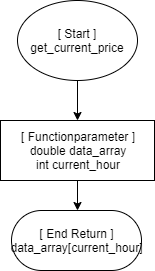

The diagram above was exported from draw.io. Its source (the exported page's mxGraphModel, read from the mxfile embedded in the PNG):
<mxGraphModel dx="1662" dy="713" grid="1" gridSize="10" guides="1" tooltips="1" connect="1" arrows="1" fold="1" page="1" pageScale="1" pageWidth="850" pageHeight="1100" math="0" shadow="0">
  <root>
    <mxCell id="0" />
    <mxCell id="1" parent="0" />
    <mxCell id="TgTudSKQUXOM6I_kvKYJ-1" style="edgeStyle=orthogonalEdgeStyle;rounded=0;orthogonalLoop=1;jettySize=auto;html=1;exitX=0.5;exitY=1;exitDx=0;exitDy=0;entryX=0.5;entryY=0;entryDx=0;entryDy=0;" parent="1" source="TgTudSKQUXOM6I_kvKYJ-2" target="TgTudSKQUXOM6I_kvKYJ-4" edge="1">
      <mxGeometry relative="1" as="geometry" />
    </mxCell>
    <mxCell id="TgTudSKQUXOM6I_kvKYJ-2" value="&lt;div&gt;[ Start ]&lt;/div&gt;&lt;div&gt;get_current_price&lt;br&gt;&lt;/div&gt;" style="ellipse;whiteSpace=wrap;html=1;" parent="1" vertex="1">
      <mxGeometry x="366" y="80" width="120" height="80" as="geometry" />
    </mxCell>
    <mxCell id="TgTudSKQUXOM6I_kvKYJ-3" value="" style="edgeStyle=orthogonalEdgeStyle;rounded=0;orthogonalLoop=1;jettySize=auto;html=1;" parent="1" source="TgTudSKQUXOM6I_kvKYJ-4" edge="1">
      <mxGeometry relative="1" as="geometry">
        <mxPoint x="426" y="290" as="targetPoint" />
      </mxGeometry>
    </mxCell>
    <mxCell id="TgTudSKQUXOM6I_kvKYJ-4" value="[ Functionparameter ]&lt;br&gt;double data_array&lt;div&gt;int current_hour&lt;br&gt;&lt;/div&gt;" style="rounded=0;whiteSpace=wrap;html=1;" parent="1" vertex="1">
      <mxGeometry x="349" y="200" width="154" height="60" as="geometry" />
    </mxCell>
    <mxCell id="TgTudSKQUXOM6I_kvKYJ-19" value="[ End Return ]&lt;br&gt;data_array[current_hour]" style="rounded=1;whiteSpace=wrap;html=1;arcSize=50;" parent="1" vertex="1">
      <mxGeometry x="360" y="290" width="130" height="60" as="geometry" />
    </mxCell>
  </root>
</mxGraphModel>